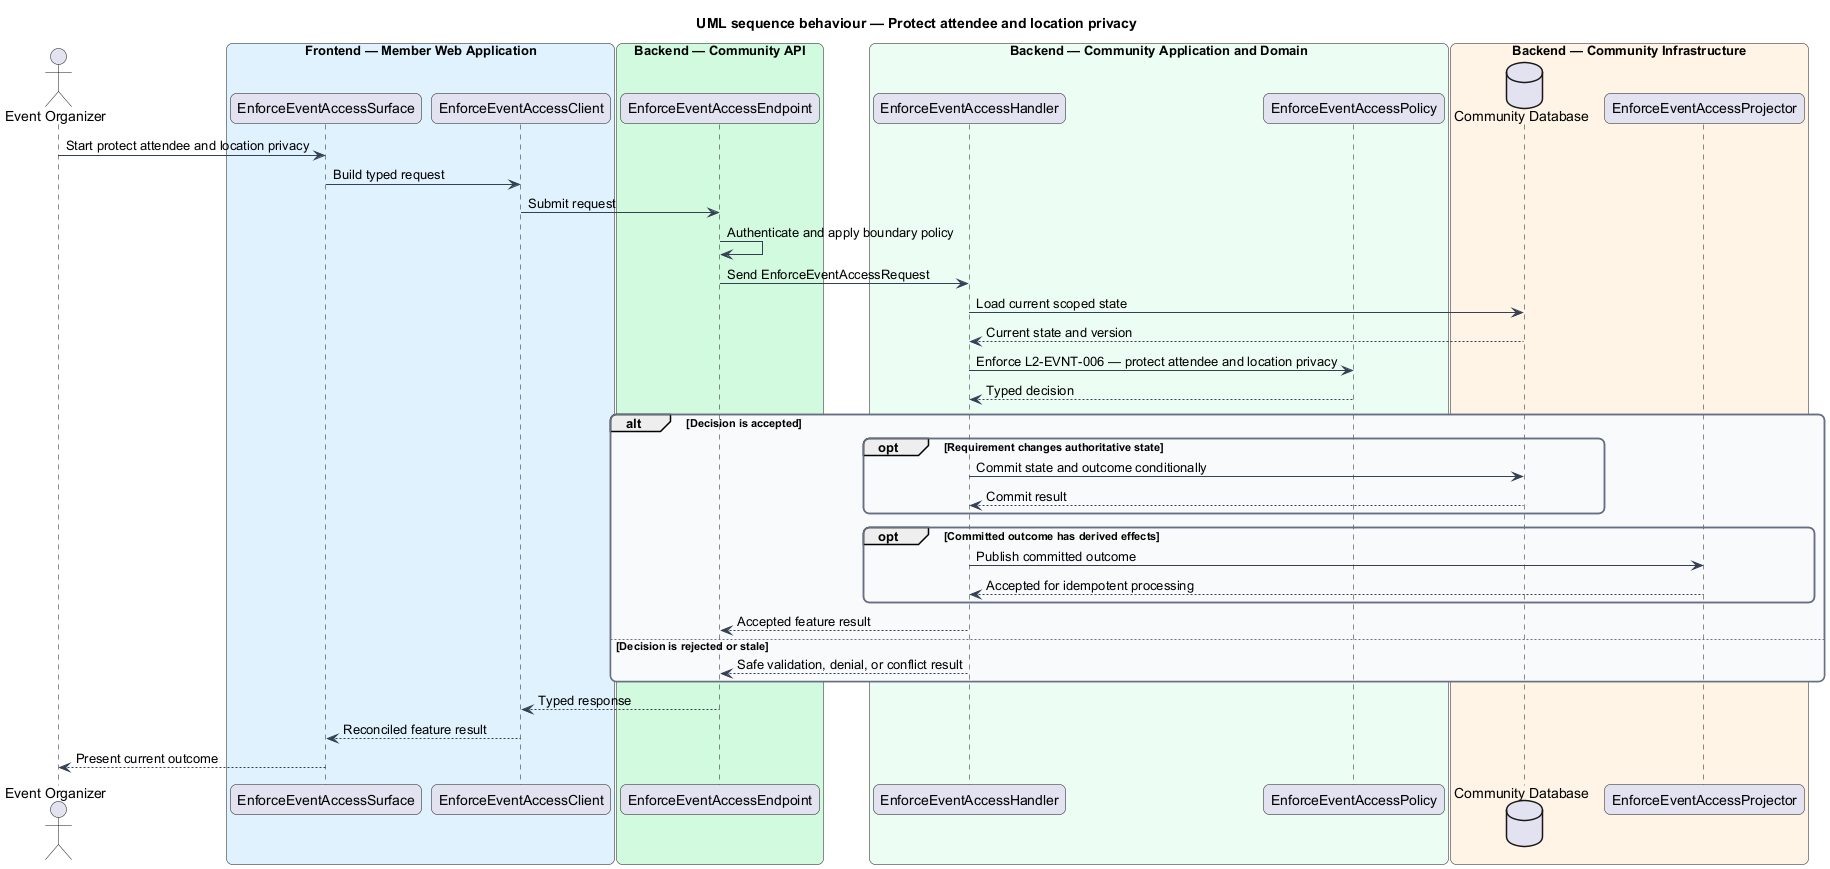

The diagram above was rendered by PlantUML. Its source (embedded in the PNG):
@startuml
title UML sequence behaviour — Protect attendee and location privacy
skinparam backgroundColor #FFFFFF
skinparam shadowing false
skinparam roundcorner 12
skinparam defaultFontName Arial
skinparam ArrowColor #344054
skinparam rectangle {
  BorderColor #344054
  FontColor #101828
}
skinparam package {
  BorderColor #667085
  FontColor #101828
  BackgroundColor #F9FAFB
}
actor "Event Organizer" as actor
box "Frontend — Member Web Application" #E0F2FE
  participant "EnforceEventAccessSurface" as surface
  participant "EnforceEventAccessClient" as client
end box
box "Backend — Community API" #D1FADF
  participant "EnforceEventAccessEndpoint" as endpoint
end box
box "Backend — Community Application and Domain" #ECFDF3
  participant "EnforceEventAccessHandler" as handler
  participant "EnforceEventAccessPolicy" as policy
end box
box "Backend — Community Infrastructure" #FFF4E5
  database "Community Database" as store
  participant "EnforceEventAccessProjector" as projector
end box

actor -> surface : Start protect attendee and location privacy
surface -> client : Build typed request
client -> endpoint : Submit request
endpoint -> endpoint : Authenticate and apply boundary policy
endpoint -> handler : Send EnforceEventAccessRequest
handler -> store : Load current scoped state
store --> handler : Current state and version
handler -> policy : Enforce L2-EVNT-006 — protect attendee and location privacy
policy --> handler : Typed decision
alt Decision is accepted
  opt Requirement changes authoritative state
    handler -> store : Commit state and outcome conditionally
    store --> handler : Commit result
  end
  opt Committed outcome has derived effects
    handler -> projector : Publish committed outcome
    projector --> handler : Accepted for idempotent processing
  end
  handler --> endpoint : Accepted feature result
else Decision is rejected or stale
  handler --> endpoint : Safe validation, denial, or conflict result
end
endpoint --> client : Typed response
client --> surface : Reconciled feature result
surface --> actor : Present current outcome
@enduml